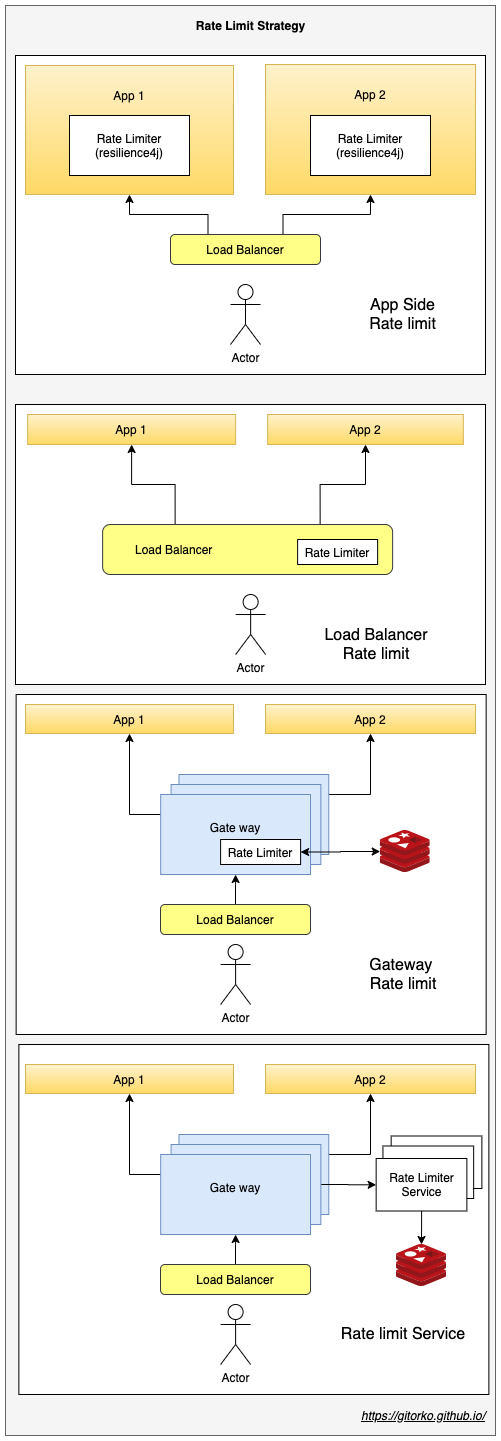

The diagram above was exported from draw.io. Its source (the exported page's mxGraphModel, read from the mxfile embedded in the PNG):
<mxGraphModel dx="1106" dy="852" grid="1" gridSize="10" guides="1" tooltips="1" connect="1" arrows="1" fold="1" page="1" pageScale="1" pageWidth="500" pageHeight="1200" math="0" shadow="0">
  <root>
    <mxCell id="0" />
    <mxCell id="1" parent="0" />
    <mxCell id="8QA0zYeI0r6s3sT71etF-1" value="" style="rounded=0;whiteSpace=wrap;html=1;fillColor=#f5f5f5;strokeColor=#666666;fontColor=#333333;" parent="1" vertex="1">
      <mxGeometry x="40" y="30" width="490" height="1430" as="geometry" />
    </mxCell>
    <mxCell id="hYjk5hsyA0qEYFaWkvCI-28" value="" style="rounded=0;whiteSpace=wrap;html=1;" parent="1" vertex="1">
      <mxGeometry x="50" y="429" width="470" height="280" as="geometry" />
    </mxCell>
    <mxCell id="hYjk5hsyA0qEYFaWkvCI-26" value="" style="rounded=0;whiteSpace=wrap;html=1;" parent="1" vertex="1">
      <mxGeometry x="50" y="80" width="470" height="319" as="geometry" />
    </mxCell>
    <mxCell id="hYjk5hsyA0qEYFaWkvCI-1" value="App 1&lt;br&gt;&lt;br&gt;&lt;br&gt;&lt;br&gt;&lt;br&gt;&lt;br&gt;" style="rounded=0;whiteSpace=wrap;html=1;fillColor=#fff2cc;strokeColor=#d6b656;gradientColor=#ffd966;" parent="1" vertex="1">
      <mxGeometry x="60" y="90" width="208" height="129" as="geometry" />
    </mxCell>
    <mxCell id="hYjk5hsyA0qEYFaWkvCI-2" value="App 2&lt;br&gt;&lt;br&gt;&lt;br&gt;&lt;br&gt;&lt;br&gt;&lt;br&gt;" style="rounded=0;whiteSpace=wrap;html=1;fillColor=#fff2cc;strokeColor=#d6b656;gradientColor=#ffd966;" parent="1" vertex="1">
      <mxGeometry x="300" y="89" width="210" height="130" as="geometry" />
    </mxCell>
    <mxCell id="hYjk5hsyA0qEYFaWkvCI-4" value="Rate Limiter&lt;br&gt;(resilience4j)" style="rounded=0;whiteSpace=wrap;html=1;" parent="1" vertex="1">
      <mxGeometry x="104" y="140" width="120" height="60" as="geometry" />
    </mxCell>
    <mxCell id="hYjk5hsyA0qEYFaWkvCI-7" value="Actor" style="shape=umlActor;verticalLabelPosition=bottom;labelBackgroundColor=#ffffff;verticalAlign=top;html=1;outlineConnect=0;" parent="1" vertex="1">
      <mxGeometry x="265" y="309" width="30" height="60" as="geometry" />
    </mxCell>
    <mxCell id="hYjk5hsyA0qEYFaWkvCI-8" value="Rate Limiter&lt;br&gt;(resilience4j)" style="rounded=0;whiteSpace=wrap;html=1;" parent="1" vertex="1">
      <mxGeometry x="345" y="140" width="120" height="60" as="geometry" />
    </mxCell>
    <mxCell id="hYjk5hsyA0qEYFaWkvCI-15" style="edgeStyle=orthogonalEdgeStyle;rounded=0;orthogonalLoop=1;jettySize=auto;html=1;exitX=0.75;exitY=0;exitDx=0;exitDy=0;entryX=0.5;entryY=1;entryDx=0;entryDy=0;" parent="1" source="hYjk5hsyA0qEYFaWkvCI-13" target="hYjk5hsyA0qEYFaWkvCI-2" edge="1">
      <mxGeometry relative="1" as="geometry" />
    </mxCell>
    <mxCell id="hYjk5hsyA0qEYFaWkvCI-16" style="edgeStyle=orthogonalEdgeStyle;rounded=0;orthogonalLoop=1;jettySize=auto;html=1;exitX=0.25;exitY=0;exitDx=0;exitDy=0;entryX=0.5;entryY=1;entryDx=0;entryDy=0;" parent="1" source="hYjk5hsyA0qEYFaWkvCI-13" target="hYjk5hsyA0qEYFaWkvCI-1" edge="1">
      <mxGeometry relative="1" as="geometry" />
    </mxCell>
    <mxCell id="hYjk5hsyA0qEYFaWkvCI-13" value="Load Balancer" style="rounded=1;whiteSpace=wrap;html=1;fillColor=#ffff88;strokeColor=#36393d;" parent="1" vertex="1">
      <mxGeometry x="205" y="259" width="150" height="30" as="geometry" />
    </mxCell>
    <mxCell id="hYjk5hsyA0qEYFaWkvCI-17" value="App 1" style="rounded=0;whiteSpace=wrap;html=1;fillColor=#fff2cc;strokeColor=#d6b656;gradientColor=#ffd966;" parent="1" vertex="1">
      <mxGeometry x="62.14" y="439" width="208" height="30" as="geometry" />
    </mxCell>
    <mxCell id="hYjk5hsyA0qEYFaWkvCI-18" value="App 2" style="rounded=0;whiteSpace=wrap;html=1;fillColor=#fff2cc;strokeColor=#d6b656;gradientColor=#ffd966;" parent="1" vertex="1">
      <mxGeometry x="302.14" y="439" width="195.71" height="30" as="geometry" />
    </mxCell>
    <mxCell id="hYjk5hsyA0qEYFaWkvCI-20" value="Actor" style="shape=umlActor;verticalLabelPosition=bottom;labelBackgroundColor=#ffffff;verticalAlign=top;html=1;outlineConnect=0;" parent="1" vertex="1">
      <mxGeometry x="270.14" y="619" width="30" height="60" as="geometry" />
    </mxCell>
    <mxCell id="hYjk5hsyA0qEYFaWkvCI-22" style="edgeStyle=orthogonalEdgeStyle;rounded=0;orthogonalLoop=1;jettySize=auto;html=1;exitX=0.75;exitY=0;exitDx=0;exitDy=0;entryX=0.5;entryY=1;entryDx=0;entryDy=0;" parent="1" source="hYjk5hsyA0qEYFaWkvCI-24" target="hYjk5hsyA0qEYFaWkvCI-18" edge="1">
      <mxGeometry relative="1" as="geometry" />
    </mxCell>
    <mxCell id="hYjk5hsyA0qEYFaWkvCI-23" style="edgeStyle=orthogonalEdgeStyle;rounded=0;orthogonalLoop=1;jettySize=auto;html=1;exitX=0.25;exitY=0;exitDx=0;exitDy=0;entryX=0.5;entryY=1;entryDx=0;entryDy=0;" parent="1" source="hYjk5hsyA0qEYFaWkvCI-24" target="hYjk5hsyA0qEYFaWkvCI-17" edge="1">
      <mxGeometry relative="1" as="geometry" />
    </mxCell>
    <mxCell id="hYjk5hsyA0qEYFaWkvCI-24" value="Load Balancer&amp;nbsp; &amp;nbsp; &amp;nbsp; &amp;nbsp; &amp;nbsp; &amp;nbsp; &amp;nbsp; &amp;nbsp; &amp;nbsp; &amp;nbsp; &amp;nbsp; &amp;nbsp; &amp;nbsp; &amp;nbsp; &amp;nbsp; &amp;nbsp; &amp;nbsp; &amp;nbsp; &amp;nbsp; &amp;nbsp; &amp;nbsp; &amp;nbsp;&amp;nbsp;" style="rounded=1;whiteSpace=wrap;html=1;fillColor=#ffff88;strokeColor=#36393d;" parent="1" vertex="1">
      <mxGeometry x="137.14000000000001" y="549" width="290" height="50" as="geometry" />
    </mxCell>
    <mxCell id="hYjk5hsyA0qEYFaWkvCI-25" value="Rate Limiter" style="rounded=0;whiteSpace=wrap;html=1;" parent="1" vertex="1">
      <mxGeometry x="332.14" y="564" width="80" height="25" as="geometry" />
    </mxCell>
    <mxCell id="hYjk5hsyA0qEYFaWkvCI-27" value="&lt;font style=&quot;font-size: 16px&quot;&gt;App Side Rate limit&lt;/font&gt;" style="text;html=1;strokeColor=none;fillColor=none;align=center;verticalAlign=middle;whiteSpace=wrap;rounded=0;" parent="1" vertex="1">
      <mxGeometry x="385" y="319" width="105" height="40" as="geometry" />
    </mxCell>
    <mxCell id="hYjk5hsyA0qEYFaWkvCI-29" value="&lt;font style=&quot;font-size: 16px&quot;&gt;Load Balancer&lt;br&gt;Rate limit&lt;/font&gt;" style="text;html=1;strokeColor=none;fillColor=none;align=center;verticalAlign=middle;whiteSpace=wrap;rounded=0;" parent="1" vertex="1">
      <mxGeometry x="332.14" y="649" width="157.5" height="40" as="geometry" />
    </mxCell>
    <mxCell id="hYjk5hsyA0qEYFaWkvCI-41" value="" style="rounded=0;whiteSpace=wrap;html=1;" parent="1" vertex="1">
      <mxGeometry x="50.64" y="719" width="470" height="340" as="geometry" />
    </mxCell>
    <mxCell id="hYjk5hsyA0qEYFaWkvCI-42" value="App 1" style="rounded=0;whiteSpace=wrap;html=1;fillColor=#fff2cc;strokeColor=#d6b656;gradientColor=#ffd966;" parent="1" vertex="1">
      <mxGeometry x="60" y="729" width="208" height="29" as="geometry" />
    </mxCell>
    <mxCell id="hYjk5hsyA0qEYFaWkvCI-43" value="App 2" style="rounded=0;whiteSpace=wrap;html=1;fillColor=#fff2cc;strokeColor=#d6b656;gradientColor=#ffd966;" parent="1" vertex="1">
      <mxGeometry x="300" y="729" width="210" height="29" as="geometry" />
    </mxCell>
    <mxCell id="hYjk5hsyA0qEYFaWkvCI-45" value="Actor" style="shape=umlActor;verticalLabelPosition=bottom;labelBackgroundColor=#ffffff;verticalAlign=top;html=1;outlineConnect=0;" parent="1" vertex="1">
      <mxGeometry x="255.10999999999999" y="969" width="30" height="60" as="geometry" />
    </mxCell>
    <mxCell id="hYjk5hsyA0qEYFaWkvCI-68" value="" style="edgeStyle=orthogonalEdgeStyle;rounded=0;orthogonalLoop=1;jettySize=auto;html=1;" parent="1" source="hYjk5hsyA0qEYFaWkvCI-49" target="hYjk5hsyA0qEYFaWkvCI-67" edge="1">
      <mxGeometry relative="1" as="geometry" />
    </mxCell>
    <mxCell id="hYjk5hsyA0qEYFaWkvCI-49" value="Load Balancer" style="rounded=1;whiteSpace=wrap;html=1;fillColor=#ffff88;strokeColor=#36393d;" parent="1" vertex="1">
      <mxGeometry x="195" y="929" width="150" height="30" as="geometry" />
    </mxCell>
    <mxCell id="hYjk5hsyA0qEYFaWkvCI-50" value="&lt;font style=&quot;font-size: 16px&quot;&gt;Gateway &lt;br&gt;Rate limit&lt;/font&gt;" style="text;html=1;strokeColor=none;fillColor=none;align=center;verticalAlign=middle;whiteSpace=wrap;rounded=0;" parent="1" vertex="1">
      <mxGeometry x="365.71" y="969" width="144.29" height="60" as="geometry" />
    </mxCell>
    <mxCell id="hYjk5hsyA0qEYFaWkvCI-72" style="edgeStyle=orthogonalEdgeStyle;rounded=0;orthogonalLoop=1;jettySize=auto;html=1;exitX=1;exitY=0.25;exitDx=0;exitDy=0;entryX=0.5;entryY=1;entryDx=0;entryDy=0;startArrow=none;startFill=0;" parent="1" source="hYjk5hsyA0qEYFaWkvCI-55" target="hYjk5hsyA0qEYFaWkvCI-43" edge="1">
      <mxGeometry relative="1" as="geometry" />
    </mxCell>
    <mxCell id="hYjk5hsyA0qEYFaWkvCI-55" value="Gate way&lt;br&gt;&lt;br&gt;" style="rounded=0;whiteSpace=wrap;html=1;fillColor=#dae8fc;strokeColor=#6c8ebf;" parent="1" vertex="1">
      <mxGeometry x="213.48000000000002" y="799" width="149.79" height="80" as="geometry" />
    </mxCell>
    <mxCell id="hYjk5hsyA0qEYFaWkvCI-66" value="Gate way&lt;br&gt;&lt;br&gt;" style="rounded=0;whiteSpace=wrap;html=1;fillColor=#dae8fc;strokeColor=#6c8ebf;" parent="1" vertex="1">
      <mxGeometry x="205.58" y="809" width="149.79" height="80" as="geometry" />
    </mxCell>
    <mxCell id="hYjk5hsyA0qEYFaWkvCI-73" style="edgeStyle=orthogonalEdgeStyle;rounded=0;orthogonalLoop=1;jettySize=auto;html=1;exitX=0;exitY=0.25;exitDx=0;exitDy=0;entryX=0.5;entryY=1;entryDx=0;entryDy=0;startArrow=none;startFill=0;" parent="1" source="hYjk5hsyA0qEYFaWkvCI-67" target="hYjk5hsyA0qEYFaWkvCI-42" edge="1">
      <mxGeometry relative="1" as="geometry" />
    </mxCell>
    <mxCell id="hYjk5hsyA0qEYFaWkvCI-67" value="Gate way&lt;br&gt;&lt;br&gt;" style="rounded=0;whiteSpace=wrap;html=1;fillColor=#dae8fc;strokeColor=#6c8ebf;" parent="1" vertex="1">
      <mxGeometry x="195.21000000000004" y="819" width="149.79" height="80" as="geometry" />
    </mxCell>
    <mxCell id="hYjk5hsyA0qEYFaWkvCI-71" value="" style="edgeStyle=orthogonalEdgeStyle;rounded=0;orthogonalLoop=1;jettySize=auto;html=1;startArrow=classic;startFill=1;" parent="1" source="hYjk5hsyA0qEYFaWkvCI-65" target="hYjk5hsyA0qEYFaWkvCI-70" edge="1">
      <mxGeometry relative="1" as="geometry" />
    </mxCell>
    <mxCell id="hYjk5hsyA0qEYFaWkvCI-65" value="Rate Limiter" style="rounded=0;whiteSpace=wrap;html=1;" parent="1" vertex="1">
      <mxGeometry x="255.11000000000004" y="864" width="80" height="25" as="geometry" />
    </mxCell>
    <mxCell id="hYjk5hsyA0qEYFaWkvCI-70" value="" style="aspect=fixed;html=1;points=[];align=center;image;fontSize=12;image=img/lib/mscae/Cache_Redis_Product.svg;" parent="1" vertex="1">
      <mxGeometry x="414.71" y="855" width="50" height="42" as="geometry" />
    </mxCell>
    <mxCell id="zD1Nhle9wSedYpCHw0YM-1" value="https://gitorko.github.io/" style="text;html=1;strokeColor=none;fillColor=none;align=center;verticalAlign=middle;whiteSpace=wrap;rounded=0;fontStyle=6" parent="1" vertex="1">
      <mxGeometry x="393.37" y="1430" width="130" height="20" as="geometry" />
    </mxCell>
    <mxCell id="4Ieqx7NSY8RWSWNM4Fv7-16" value="" style="rounded=0;whiteSpace=wrap;html=1;" parent="1" vertex="1">
      <mxGeometry x="53.370000000000005" y="1069" width="470" height="350" as="geometry" />
    </mxCell>
    <mxCell id="4Ieqx7NSY8RWSWNM4Fv7-17" value="App 1" style="rounded=0;whiteSpace=wrap;html=1;fillColor=#fff2cc;strokeColor=#d6b656;gradientColor=#ffd966;" parent="1" vertex="1">
      <mxGeometry x="60" y="1089" width="208" height="29" as="geometry" />
    </mxCell>
    <mxCell id="4Ieqx7NSY8RWSWNM4Fv7-18" value="App 2" style="rounded=0;whiteSpace=wrap;html=1;fillColor=#fff2cc;strokeColor=#d6b656;gradientColor=#ffd966;" parent="1" vertex="1">
      <mxGeometry x="300" y="1089" width="210" height="29" as="geometry" />
    </mxCell>
    <mxCell id="4Ieqx7NSY8RWSWNM4Fv7-19" value="Actor" style="shape=umlActor;verticalLabelPosition=bottom;labelBackgroundColor=#ffffff;verticalAlign=top;html=1;outlineConnect=0;" parent="1" vertex="1">
      <mxGeometry x="255.10999999999999" y="1329" width="30" height="60" as="geometry" />
    </mxCell>
    <mxCell id="4Ieqx7NSY8RWSWNM4Fv7-20" value="" style="edgeStyle=orthogonalEdgeStyle;rounded=0;orthogonalLoop=1;jettySize=auto;html=1;" parent="1" source="4Ieqx7NSY8RWSWNM4Fv7-21" target="4Ieqx7NSY8RWSWNM4Fv7-27" edge="1">
      <mxGeometry relative="1" as="geometry" />
    </mxCell>
    <mxCell id="4Ieqx7NSY8RWSWNM4Fv7-21" value="Load Balancer" style="rounded=1;whiteSpace=wrap;html=1;fillColor=#ffff88;strokeColor=#36393d;" parent="1" vertex="1">
      <mxGeometry x="195" y="1289" width="150" height="30" as="geometry" />
    </mxCell>
    <mxCell id="4Ieqx7NSY8RWSWNM4Fv7-22" value="&lt;font style=&quot;font-size: 16px&quot;&gt;Rate limit Service&lt;/font&gt;" style="text;html=1;strokeColor=none;fillColor=none;align=center;verticalAlign=middle;whiteSpace=wrap;rounded=0;" parent="1" vertex="1">
      <mxGeometry x="365.71" y="1329" width="144.29" height="60" as="geometry" />
    </mxCell>
    <mxCell id="4Ieqx7NSY8RWSWNM4Fv7-23" style="edgeStyle=orthogonalEdgeStyle;rounded=0;orthogonalLoop=1;jettySize=auto;html=1;exitX=1;exitY=0.25;exitDx=0;exitDy=0;entryX=0.5;entryY=1;entryDx=0;entryDy=0;startArrow=none;startFill=0;" parent="1" source="4Ieqx7NSY8RWSWNM4Fv7-24" target="4Ieqx7NSY8RWSWNM4Fv7-18" edge="1">
      <mxGeometry relative="1" as="geometry" />
    </mxCell>
    <mxCell id="4Ieqx7NSY8RWSWNM4Fv7-24" value="Gate way&lt;br&gt;&lt;br&gt;" style="rounded=0;whiteSpace=wrap;html=1;fillColor=#dae8fc;strokeColor=#6c8ebf;" parent="1" vertex="1">
      <mxGeometry x="213.48000000000002" y="1159" width="149.79" height="80" as="geometry" />
    </mxCell>
    <mxCell id="4Ieqx7NSY8RWSWNM4Fv7-38" value="" style="edgeStyle=orthogonalEdgeStyle;rounded=0;orthogonalLoop=1;jettySize=auto;html=1;" parent="1" source="4Ieqx7NSY8RWSWNM4Fv7-25" target="4Ieqx7NSY8RWSWNM4Fv7-33" edge="1">
      <mxGeometry relative="1" as="geometry" />
    </mxCell>
    <mxCell id="4Ieqx7NSY8RWSWNM4Fv7-25" value="Gate way&lt;br&gt;&lt;br&gt;" style="rounded=0;whiteSpace=wrap;html=1;fillColor=#dae8fc;strokeColor=#6c8ebf;" parent="1" vertex="1">
      <mxGeometry x="205.58" y="1169" width="149.79" height="80" as="geometry" />
    </mxCell>
    <mxCell id="4Ieqx7NSY8RWSWNM4Fv7-26" style="edgeStyle=orthogonalEdgeStyle;rounded=0;orthogonalLoop=1;jettySize=auto;html=1;exitX=0;exitY=0.25;exitDx=0;exitDy=0;entryX=0.5;entryY=1;entryDx=0;entryDy=0;startArrow=none;startFill=0;" parent="1" source="4Ieqx7NSY8RWSWNM4Fv7-27" target="4Ieqx7NSY8RWSWNM4Fv7-17" edge="1">
      <mxGeometry relative="1" as="geometry" />
    </mxCell>
    <mxCell id="4Ieqx7NSY8RWSWNM4Fv7-27" value="Gate way&lt;br&gt;&lt;br&gt;" style="rounded=0;whiteSpace=wrap;html=1;fillColor=#dae8fc;strokeColor=#6c8ebf;" parent="1" vertex="1">
      <mxGeometry x="195.21000000000004" y="1179" width="149.79" height="80" as="geometry" />
    </mxCell>
    <mxCell id="4Ieqx7NSY8RWSWNM4Fv7-29" value="Rate Limiter Service" style="rounded=0;whiteSpace=wrap;html=1;" parent="1" vertex="1">
      <mxGeometry x="425.66" y="1160.5" width="90.71" height="52.5" as="geometry" />
    </mxCell>
    <mxCell id="4Ieqx7NSY8RWSWNM4Fv7-30" value="" style="aspect=fixed;html=1;points=[];align=center;image;fontSize=12;image=img/lib/mscae/Cache_Redis_Product.svg;" parent="1" vertex="1">
      <mxGeometry x="431.0199999999999" y="1269" width="50" height="42" as="geometry" />
    </mxCell>
    <mxCell id="4Ieqx7NSY8RWSWNM4Fv7-32" value="Rate Limiter Service" style="rounded=0;whiteSpace=wrap;html=1;" parent="1" vertex="1">
      <mxGeometry x="417.45000000000005" y="1170.5" width="90.71" height="52.5" as="geometry" />
    </mxCell>
    <mxCell id="4Ieqx7NSY8RWSWNM4Fv7-41" style="edgeStyle=orthogonalEdgeStyle;rounded=0;orthogonalLoop=1;jettySize=auto;html=1;" parent="1" source="4Ieqx7NSY8RWSWNM4Fv7-33" target="4Ieqx7NSY8RWSWNM4Fv7-30" edge="1">
      <mxGeometry relative="1" as="geometry" />
    </mxCell>
    <mxCell id="4Ieqx7NSY8RWSWNM4Fv7-33" value="Rate Limiter Service" style="rounded=0;whiteSpace=wrap;html=1;" parent="1" vertex="1">
      <mxGeometry x="410.66" y="1183" width="90.71" height="52.5" as="geometry" />
    </mxCell>
    <mxCell id="8QA0zYeI0r6s3sT71etF-2" value="Rate Limit Strategy" style="text;html=1;strokeColor=none;fillColor=none;align=center;verticalAlign=middle;whiteSpace=wrap;rounded=0;fontStyle=1" parent="1" vertex="1">
      <mxGeometry x="213.14" y="40" width="145" height="20" as="geometry" />
    </mxCell>
  </root>
</mxGraphModel>